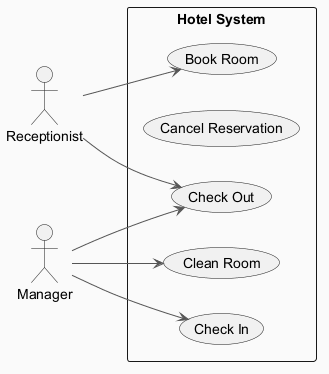

The diagram above was rendered by PlantUML. Its source (embedded in the PNG):
@startuml
skinparam backgroundColor #FAFAFA
skinparam classBackgroundColor #FFF3E0
skinparam classBorderColor #E65100
skinparam ArrowColor #555555
left to right direction
actor "Receptionist" as R
actor "Manager" as M
rectangle "Hotel System" {
  usecase "Check Out" as UC_CheckOut
  usecase "Cancel Reservation" as UC_CancelReservation
  usecase "Clean Room" as UC_CleanRoom
  usecase "Check In" as UC_CheckIn
  usecase "Book Room" as UC_BookRoom
}
R --> UC_CheckOut
R --> UC_BookRoom
M --> UC_CleanRoom
M --> UC_CheckIn
M --> UC_CheckOut
@enduml